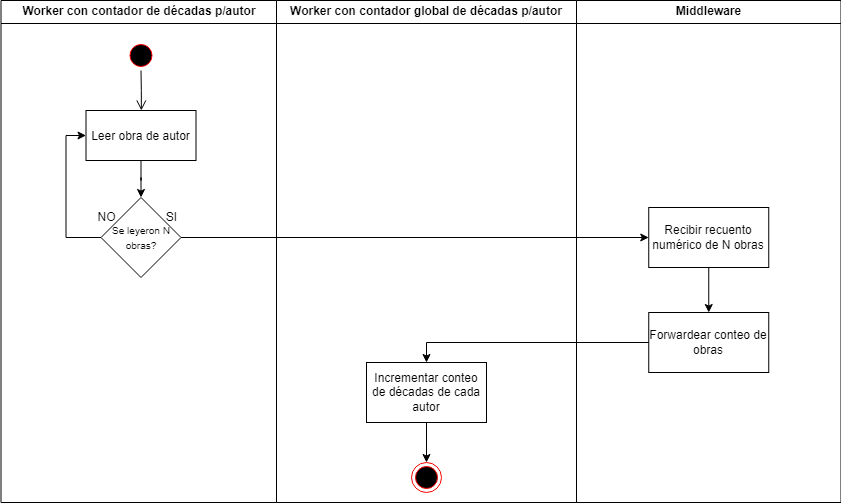

The diagram above was exported from draw.io. Its source (the exported page's mxGraphModel, read from the mxfile embedded in the PNG):
<mxGraphModel dx="1161" dy="638" grid="1" gridSize="10" guides="1" tooltips="1" connect="1" arrows="1" fold="1" page="1" pageScale="1" pageWidth="1169" pageHeight="826" background="none" math="0" shadow="0">
  <root>
    <mxCell id="0" />
    <mxCell id="1" parent="0" />
    <mxCell id="2" value="Worker con contador de décadas p/autor" style="swimlane;whiteSpace=wrap" parent="1" vertex="1">
      <mxGeometry x="164.5" y="128" width="275.5" height="502" as="geometry" />
    </mxCell>
    <mxCell id="5" value="" style="ellipse;shape=startState;fillColor=#000000;strokeColor=#ff0000;" parent="2" vertex="1">
      <mxGeometry x="125" y="40" width="30" height="30" as="geometry" />
    </mxCell>
    <mxCell id="6" value="" style="edgeStyle=elbowEdgeStyle;elbow=horizontal;verticalAlign=bottom;endArrow=open;endSize=8;strokeColor=#000000;endFill=1;rounded=0" parent="2" source="5" target="7" edge="1">
      <mxGeometry x="100" y="40" as="geometry">
        <mxPoint x="130.5" y="110" as="targetPoint" />
      </mxGeometry>
    </mxCell>
    <mxCell id="EY8k2e0XIPN-1Xwap7hQ-46" value="" style="edgeStyle=orthogonalEdgeStyle;rounded=0;orthogonalLoop=1;jettySize=auto;html=1;" edge="1" parent="2" source="7" target="EY8k2e0XIPN-1Xwap7hQ-45">
      <mxGeometry relative="1" as="geometry" />
    </mxCell>
    <mxCell id="7" value="Leer obra de autor" style="" parent="2" vertex="1">
      <mxGeometry x="85" y="110" width="110" height="50" as="geometry" />
    </mxCell>
    <mxCell id="EY8k2e0XIPN-1Xwap7hQ-50" style="edgeStyle=orthogonalEdgeStyle;rounded=0;orthogonalLoop=1;jettySize=auto;html=1;exitX=0;exitY=0.5;exitDx=0;exitDy=0;entryX=0;entryY=0.5;entryDx=0;entryDy=0;" edge="1" parent="2" source="EY8k2e0XIPN-1Xwap7hQ-45" target="7">
      <mxGeometry relative="1" as="geometry">
        <mxPoint x="45.5" y="264.8333333333335" as="targetPoint" />
      </mxGeometry>
    </mxCell>
    <mxCell id="EY8k2e0XIPN-1Xwap7hQ-45" value="&lt;font style=&quot;font-size: 10px;&quot;&gt;Se leyeron N obras?&lt;/font&gt;" style="rhombus;whiteSpace=wrap;html=1;" vertex="1" parent="2">
      <mxGeometry x="100" y="197" width="80" height="80" as="geometry" />
    </mxCell>
    <mxCell id="EY8k2e0XIPN-1Xwap7hQ-47" value="SI" style="text;html=1;align=center;verticalAlign=middle;resizable=0;points=[];autosize=1;strokeColor=none;fillColor=none;" vertex="1" parent="2">
      <mxGeometry x="155" y="202" width="30" height="30" as="geometry" />
    </mxCell>
    <mxCell id="EY8k2e0XIPN-1Xwap7hQ-49" value="NO" style="text;html=1;align=center;verticalAlign=middle;resizable=0;points=[];autosize=1;strokeColor=none;fillColor=none;" vertex="1" parent="2">
      <mxGeometry x="85" y="202" width="40" height="30" as="geometry" />
    </mxCell>
    <mxCell id="3" value="Worker con contador global de décadas p/autor" style="swimlane;whiteSpace=wrap" parent="1" vertex="1">
      <mxGeometry x="440" y="128" width="300" height="502" as="geometry" />
    </mxCell>
    <mxCell id="EY8k2e0XIPN-1Xwap7hQ-68" style="edgeStyle=orthogonalEdgeStyle;rounded=0;orthogonalLoop=1;jettySize=auto;html=1;exitX=0.5;exitY=1;exitDx=0;exitDy=0;entryX=0.5;entryY=0;entryDx=0;entryDy=0;" edge="1" parent="3" source="EY8k2e0XIPN-1Xwap7hQ-58" target="38">
      <mxGeometry relative="1" as="geometry" />
    </mxCell>
    <mxCell id="EY8k2e0XIPN-1Xwap7hQ-58" value="Incrementar conteo de décadas de cada autor" style="whiteSpace=wrap;html=1;" vertex="1" parent="3">
      <mxGeometry x="90" y="362" width="120" height="60" as="geometry" />
    </mxCell>
    <mxCell id="38" value="" style="ellipse;shape=endState;fillColor=#000000;strokeColor=#ff0000" parent="3" vertex="1">
      <mxGeometry x="135" y="462" width="30" height="30" as="geometry" />
    </mxCell>
    <mxCell id="4" value="Middleware" style="swimlane;whiteSpace=wrap" parent="1" vertex="1">
      <mxGeometry x="740" y="128" width="264.5" height="502" as="geometry" />
    </mxCell>
    <mxCell id="EY8k2e0XIPN-1Xwap7hQ-66" value="" style="edgeStyle=orthogonalEdgeStyle;rounded=0;orthogonalLoop=1;jettySize=auto;html=1;" edge="1" parent="4" source="EY8k2e0XIPN-1Xwap7hQ-56" target="EY8k2e0XIPN-1Xwap7hQ-65">
      <mxGeometry relative="1" as="geometry" />
    </mxCell>
    <mxCell id="EY8k2e0XIPN-1Xwap7hQ-56" value="Recibir recuento numérico de N obras" style="whiteSpace=wrap;html=1;" vertex="1" parent="4">
      <mxGeometry x="72.25" y="207" width="120" height="60" as="geometry" />
    </mxCell>
    <mxCell id="EY8k2e0XIPN-1Xwap7hQ-65" value="Forwardear conteo de obras" style="whiteSpace=wrap;html=1;" vertex="1" parent="4">
      <mxGeometry x="72.25" y="312" width="120" height="60" as="geometry" />
    </mxCell>
    <mxCell id="EY8k2e0XIPN-1Xwap7hQ-57" value="" style="edgeStyle=orthogonalEdgeStyle;rounded=0;orthogonalLoop=1;jettySize=auto;html=1;" edge="1" parent="1" source="EY8k2e0XIPN-1Xwap7hQ-45" target="EY8k2e0XIPN-1Xwap7hQ-56">
      <mxGeometry relative="1" as="geometry" />
    </mxCell>
    <mxCell id="EY8k2e0XIPN-1Xwap7hQ-67" style="edgeStyle=orthogonalEdgeStyle;rounded=0;orthogonalLoop=1;jettySize=auto;html=1;entryX=0.5;entryY=0;entryDx=0;entryDy=0;" edge="1" parent="1" source="EY8k2e0XIPN-1Xwap7hQ-65" target="EY8k2e0XIPN-1Xwap7hQ-58">
      <mxGeometry relative="1" as="geometry" />
    </mxCell>
  </root>
</mxGraphModel>